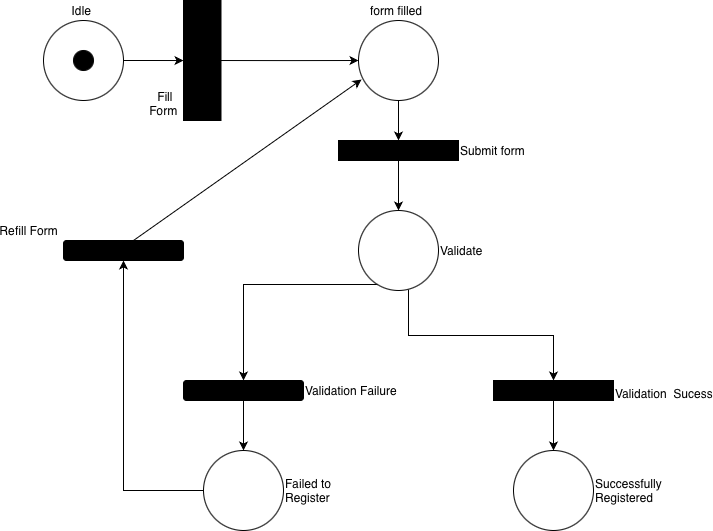

The diagram above was exported from draw.io. Its source (the exported page's mxGraphModel, read from the mxfile embedded in the PNG):
<mxGraphModel dx="976" dy="672" grid="1" gridSize="10" guides="1" tooltips="1" connect="1" arrows="1" fold="1" page="1" pageScale="1" pageWidth="850" pageHeight="1100" math="0" shadow="0">
  <root>
    <mxCell id="0" />
    <mxCell id="1" parent="0" />
    <mxCell id="XfSkROYst2cz3mFaDy3w-3" value="" style="edgeStyle=orthogonalEdgeStyle;rounded=0;orthogonalLoop=1;jettySize=auto;html=1;" edge="1" parent="1" source="XfSkROYst2cz3mFaDy3w-1" target="XfSkROYst2cz3mFaDy3w-2">
      <mxGeometry relative="1" as="geometry" />
    </mxCell>
    <mxCell id="XfSkROYst2cz3mFaDy3w-1" value="Idle&amp;nbsp;" style="ellipse;whiteSpace=wrap;html=1;aspect=fixed;labelPosition=center;verticalLabelPosition=top;align=center;verticalAlign=bottom;" vertex="1" parent="1">
      <mxGeometry x="50" y="110" width="80" height="80" as="geometry" />
    </mxCell>
    <mxCell id="XfSkROYst2cz3mFaDy3w-5" value="" style="edgeStyle=orthogonalEdgeStyle;rounded=0;orthogonalLoop=1;jettySize=auto;html=1;" edge="1" parent="1" source="XfSkROYst2cz3mFaDy3w-2" target="XfSkROYst2cz3mFaDy3w-4">
      <mxGeometry relative="1" as="geometry" />
    </mxCell>
    <mxCell id="XfSkROYst2cz3mFaDy3w-2" value="Fill Form&amp;nbsp;" style="whiteSpace=wrap;html=1;verticalAlign=bottom;rotation=90;horizontal=0;labelPosition=center;verticalLabelPosition=top;align=center;fillColor=#000000;" vertex="1" parent="1">
      <mxGeometry x="148.75" y="131.25" width="120" height="37.5" as="geometry" />
    </mxCell>
    <mxCell id="XfSkROYst2cz3mFaDy3w-7" value="" style="edgeStyle=orthogonalEdgeStyle;rounded=0;orthogonalLoop=1;jettySize=auto;html=1;" edge="1" parent="1" source="XfSkROYst2cz3mFaDy3w-4" target="XfSkROYst2cz3mFaDy3w-6">
      <mxGeometry relative="1" as="geometry" />
    </mxCell>
    <mxCell id="XfSkROYst2cz3mFaDy3w-4" value="form filled&amp;nbsp;" style="ellipse;whiteSpace=wrap;html=1;verticalAlign=bottom;labelPosition=center;verticalLabelPosition=top;align=center;" vertex="1" parent="1">
      <mxGeometry x="365" y="110" width="80" height="80" as="geometry" />
    </mxCell>
    <mxCell id="XfSkROYst2cz3mFaDy3w-9" value="" style="edgeStyle=orthogonalEdgeStyle;rounded=0;orthogonalLoop=1;jettySize=auto;html=1;" edge="1" parent="1" source="XfSkROYst2cz3mFaDy3w-6" target="XfSkROYst2cz3mFaDy3w-8">
      <mxGeometry relative="1" as="geometry" />
    </mxCell>
    <mxCell id="XfSkROYst2cz3mFaDy3w-6" value="Submit form&amp;nbsp;" style="whiteSpace=wrap;html=1;verticalAlign=middle;labelPosition=right;verticalLabelPosition=middle;align=left;fillColor=#000000;" vertex="1" parent="1">
      <mxGeometry x="345" y="230" width="120" height="20" as="geometry" />
    </mxCell>
    <mxCell id="XfSkROYst2cz3mFaDy3w-11" value="" style="edgeStyle=orthogonalEdgeStyle;rounded=0;orthogonalLoop=1;jettySize=auto;html=1;exitX=0.35;exitY=0.925;exitDx=0;exitDy=0;exitPerimeter=0;" edge="1" parent="1" source="XfSkROYst2cz3mFaDy3w-8" target="XfSkROYst2cz3mFaDy3w-10">
      <mxGeometry relative="1" as="geometry" />
    </mxCell>
    <mxCell id="XfSkROYst2cz3mFaDy3w-13" value="" style="edgeStyle=orthogonalEdgeStyle;rounded=0;orthogonalLoop=1;jettySize=auto;html=1;exitX=0.625;exitY=0.988;exitDx=0;exitDy=0;exitPerimeter=0;" edge="1" parent="1" source="XfSkROYst2cz3mFaDy3w-8" target="XfSkROYst2cz3mFaDy3w-12">
      <mxGeometry relative="1" as="geometry" />
    </mxCell>
    <mxCell id="XfSkROYst2cz3mFaDy3w-8" value="Validate" style="ellipse;whiteSpace=wrap;html=1;align=left;labelPosition=right;verticalLabelPosition=middle;verticalAlign=middle;" vertex="1" parent="1">
      <mxGeometry x="365" y="300" width="80" height="80" as="geometry" />
    </mxCell>
    <mxCell id="XfSkROYst2cz3mFaDy3w-15" value="" style="edgeStyle=orthogonalEdgeStyle;rounded=0;orthogonalLoop=1;jettySize=auto;html=1;" edge="1" parent="1" source="XfSkROYst2cz3mFaDy3w-10" target="XfSkROYst2cz3mFaDy3w-14">
      <mxGeometry relative="1" as="geometry" />
    </mxCell>
    <mxCell id="XfSkROYst2cz3mFaDy3w-10" value="Validation Failure&amp;nbsp;" style="rounded=1;whiteSpace=wrap;html=1;align=left;labelPosition=right;verticalLabelPosition=middle;verticalAlign=middle;fillColor=#000000;" vertex="1" parent="1">
      <mxGeometry x="190" y="470" width="120" height="20" as="geometry" />
    </mxCell>
    <mxCell id="XfSkROYst2cz3mFaDy3w-17" value="" style="edgeStyle=orthogonalEdgeStyle;rounded=0;orthogonalLoop=1;jettySize=auto;html=1;" edge="1" parent="1" source="XfSkROYst2cz3mFaDy3w-12" target="XfSkROYst2cz3mFaDy3w-16">
      <mxGeometry relative="1" as="geometry" />
    </mxCell>
    <mxCell id="XfSkROYst2cz3mFaDy3w-12" value="Validation &amp;nbsp;Sucess&lt;div&gt;&lt;br&gt;&lt;/div&gt;" style="whiteSpace=wrap;html=1;align=left;labelPosition=right;verticalLabelPosition=middle;verticalAlign=top;fillColor=#000000;" vertex="1" parent="1">
      <mxGeometry x="500" y="470" width="120" height="20" as="geometry" />
    </mxCell>
    <mxCell id="XfSkROYst2cz3mFaDy3w-19" value="" style="edgeStyle=orthogonalEdgeStyle;rounded=0;orthogonalLoop=1;jettySize=auto;html=1;" edge="1" parent="1" source="XfSkROYst2cz3mFaDy3w-14" target="XfSkROYst2cz3mFaDy3w-18">
      <mxGeometry relative="1" as="geometry" />
    </mxCell>
    <mxCell id="XfSkROYst2cz3mFaDy3w-14" value="Failed to Register" style="ellipse;whiteSpace=wrap;html=1;align=left;rounded=1;labelPosition=right;verticalLabelPosition=middle;verticalAlign=middle;" vertex="1" parent="1">
      <mxGeometry x="210" y="540" width="80" height="80" as="geometry" />
    </mxCell>
    <mxCell id="XfSkROYst2cz3mFaDy3w-16" value="Successfully Registered" style="ellipse;whiteSpace=wrap;html=1;align=left;verticalAlign=middle;labelPosition=right;verticalLabelPosition=middle;" vertex="1" parent="1">
      <mxGeometry x="520" y="540" width="80" height="80" as="geometry" />
    </mxCell>
    <mxCell id="XfSkROYst2cz3mFaDy3w-18" value="Refill Form&amp;nbsp;" style="whiteSpace=wrap;html=1;align=right;rounded=1;labelPosition=left;verticalLabelPosition=top;verticalAlign=bottom;fillColor=#000000;" vertex="1" parent="1">
      <mxGeometry x="70" y="330" width="120" height="20" as="geometry" />
    </mxCell>
    <mxCell id="XfSkROYst2cz3mFaDy3w-22" value="" style="endArrow=classic;html=1;rounded=0;entryX=0.038;entryY=0.738;entryDx=0;entryDy=0;entryPerimeter=0;" edge="1" parent="1" target="XfSkROYst2cz3mFaDy3w-4">
      <mxGeometry width="50" height="50" relative="1" as="geometry">
        <mxPoint x="140" y="330" as="sourcePoint" />
        <mxPoint x="190" y="280" as="targetPoint" />
      </mxGeometry>
    </mxCell>
    <mxCell id="XfSkROYst2cz3mFaDy3w-24" value="" style="ellipse;whiteSpace=wrap;html=1;aspect=fixed;fillColor=#000000;" vertex="1" parent="1">
      <mxGeometry x="80" y="140" width="20" height="20" as="geometry" />
    </mxCell>
  </root>
</mxGraphModel>